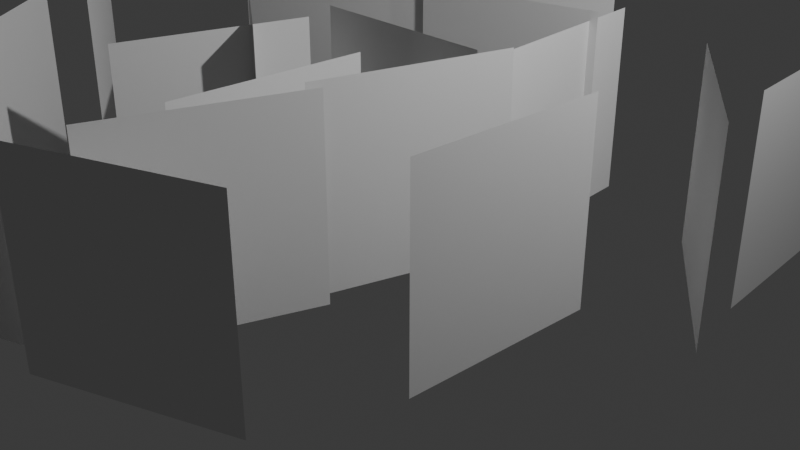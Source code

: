 # Source: Grass.blend  (saved by Blender 5.0.119; exported with 4.5.12 LTS)
import bpy
from mathutils import Matrix  # noqa: F401  (used for matrix-valued properties, if any)

bpy.ops.wm.read_factory_settings(use_empty=True)
scene = bpy.context.scene
scene.name = 'Scene'

# ---- collections
col_collection = bpy.data.collections.new('Collection'); scene.collection.children.link(col_collection)

# ---- world
world_world = bpy.data.worlds.new('World'); scene.world = world_world
world_world.use_nodes = True; world_world.node_tree.nodes.clear()
_N = world_world.node_tree.nodes; _L = world_world.node_tree.links
n0 = _N.new('ShaderNodeOutputWorld'); n0.name = 'World Output'; n0.location = (200, 100)
n1 = _N.new('ShaderNodeBackground'); n1.name = 'Background'; n1.location = (-200, 100)
n1.inputs[0].default_value = (0.05088, 0.05088, 0.05088, 1.0)
_L.new(n1.outputs[0], n0.inputs[0])
n0.is_active_output = True
world_world.color = (0.05088, 0.05088, 0.05088)
world_world.sun_shadow_jitter_overblur = 0.0

# ---- cameras
cam_camera = bpy.data.cameras.new('Camera')
cam_camera.clip_end = 100.0
cam_camera.ortho_scale = 7.314

# ---- lights
light_light = bpy.data.lights.new('Light', 'POINT')
light_light.energy = 1000.0
light_light.shadow_soft_size = 0.1

# ---- meshes
me_plane_017 = bpy.data.meshes.new('Plane.017')
me_plane_017.from_pydata([(-2.319, -4.477, -0.1038), (-0.4497, -3.767, -0.1038), (-2.319, -4.477, 1.896), (-0.4497, -3.767, 1.896), (-1.0, 5.96e-08, 1.553e-08), (1.0, -5.96e-08, -1.553e-08), (-1.0, -2.98e-08, 2.0), (1.0, -1.49e-07, 2.0), (-0.9708, 1.267, 7.233e-09), (0.9708, 1.747, -3.309e-09), (-0.9708, 1.267, 2.0), (0.9708, 1.747, 2.0), (-4.005, 1.149, -1.007e-08), (-2.137, 1.865, -9.826e-09), (-4.005, 1.149, 2.0), (-2.137, 1.865, 2.0), (-3.488, -1.765, 4.164e-08), (-2.254, -3.339, 1.777e-08), (-3.488, -1.765, 2.0), (-2.254, -3.339, 2.0), (0.8251, -1.607, 4.073e-08), (0.1718, -3.497, 3.324e-08), (0.8251, -1.607, 2.0), (0.1718, -3.497, 2.0), (3.463, 0.05847, 8.211e-09), (2.254, 1.651, 3.247e-08), (3.463, 0.05847, 2.0), (2.254, 1.651, 2.0), (1.17, 0.2868, 5.315e-08), (0.6319, -1.639, 4.241e-08), (1.17, 0.2868, 2.0), (0.6319, -1.639, 2.0), (2.382, -0.08221, 1.925e-08), (2.322, -2.081, -1.895e-09), (2.382, -0.08221, 2.0), (2.322, -2.081, 2.0), (3.085, 2.872, 6.942e-08), (3.272, 0.8803, -1.484e-08), (3.085, 2.872, 2.0), (3.272, 0.8803, 2.0), (0.1391, 3.158, 7.644e-09), (-1.709, 2.393, 5.095e-09), (0.1391, 3.158, 2.0), (-1.709, 2.393, 2.0), (-0.8689, -1.039, 3.066e-08), (-2.514, 0.09916, 4.309e-08), (-0.8689, -1.039, 2.0), (-2.514, 0.09916, 2.0), (0.02555, -4.027, 1.386e-08), (1.885, -3.291, 1.506e-08), (0.02555, -4.027, 2.0), (1.885, -3.291, 2.0), (-1.116, -0.1791, -0.1038), (-1.68, -2.098, -0.1038), (-1.116, -0.1791, 1.896), (-1.68, -2.098, 1.896), (0.09143, -0.5647, -0.1038), (0.003878, -2.563, -0.1038), (0.09143, -0.5647, 1.896), (0.003877, -2.563, 1.896), (0.8346, 2.379, -0.1038), (0.9943, 0.3856, -0.1038), (0.8346, 2.379, 1.896), (0.9943, 0.3856, 1.896), (-2.107, 2.706, -0.1038), (-3.965, 1.966, -0.1038), (-2.107, 2.706, 1.896), (-3.965, 1.966, 1.896), (-3.173, -1.476, -0.1038), (-4.802, -0.3161, -0.1038), (-3.173, -1.476, 1.896), (-4.802, -0.3161, 1.896)], [], [(0, 1, 3, 2), (4, 5, 7, 6), (8, 9, 11, 10), (12, 13, 15, 14), (16, 17, 19, 18), (20, 21, 23, 22), (24, 25, 27, 26), (28, 29, 31, 30), (32, 33, 35, 34), (36, 37, 39, 38), (40, 41, 43, 42), (44, 45, 47, 46), (48, 49, 51, 50), (52, 53, 55, 54), (56, 57, 59, 58), (60, 61, 63, 62), (64, 65, 67, 66), (68, 69, 71, 70)])
_uv = me_plane_017.uv_layers.new(name='UVMap')
_uv.uv.foreach_set('vector', [0.0, 0.0, 1.0, 0.0, 1.0, 1.0, 0.0, 1.0, 0.0, 0.0, 1.0, 0.0, 1.0, 1.0, 0.0, 1.0, 0.0, 0.0, 1.0, 0.0, 1.0, 1.0, 0.0, 1.0, 0.0, 0.0, 1.0, 0.0, 1.0, 1.0, 0.0, 1.0, 0.0, 0.0, 1.0, 0.0, 1.0, 1.0, 0.0, 1.0, 0.0, 0.0, 1.0, 0.0, 1.0, 1.0, 0.0, 1.0, 0.0, 0.0, 1.0, 0.0, 1.0, 1.0, 0.0, 1.0, 0.0, 0.0, 1.0, 0.0, 1.0, 1.0, 0.0, 1.0, 0.0, 0.0, 1.0, 0.0, 1.0, 1.0, 0.0, 1.0, 0.0, 0.0, 1.0, 0.0, 1.0, 1.0, 0.0, 1.0, 0.0, 0.0, 1.0, 0.0, 1.0, 1.0, 0.0, 1.0, 0.0, 0.0, 1.0, 0.0, 1.0, 1.0, 0.0, 1.0, 0.0, 0.0, 1.0, 0.0, 1.0, 1.0, 0.0, 1.0, 0.0, 0.0, 1.0, 0.0, 1.0, 1.0, 0.0, 1.0, 0.0, 0.0, 1.0, 0.0, 1.0, 1.0, 0.0, 1.0, 0.0, 0.0, 1.0, 0.0, 1.0, 1.0, 0.0, 1.0, 0.0, 0.0, 1.0, 0.0, 1.0, 1.0, 0.0, 1.0, 0.0, 0.0, 1.0, 0.0, 1.0, 1.0, 0.0, 1.0])
me_plane_017.update()

# ---- objects
ob_light = bpy.data.objects.new('Light', light_light)
ob_camera = bpy.data.objects.new('Camera', cam_camera)
ob_plane_017 = bpy.data.objects.new('Plane.017', me_plane_017)

# ---- transforms, parenting, visibility, modifiers, constraints
ob_light.location = (4.076, 1.005, 5.904)
ob_light.rotation_euler = (0.6503, 0.05522, 1.866)
ob_light.lock_rotations_4d = False
ob_light.empty_display_type = 'ARROWS'
ob_light.color = (0.0, 0.0, 0.0, 0.0)
ob_light.lineart.crease_threshold = 0.0
ob_camera.location = (7.359, -6.926, 4.958)
ob_camera.rotation_euler = (1.109, 0.0, 0.8149)
ob_camera.lock_rotations_4d = False
ob_camera.empty_display_type = 'ARROWS'
ob_camera.color = (0.0, 0.0, 0.0, 0.0)
ob_camera.display_type = 'WIRE'
ob_camera.lineart.crease_threshold = 0.0
ob_plane_017.location = (0.0, 0.0, 0.0)

# ---- collection membership
col_collection.objects.link(ob_light)
col_collection.objects.link(ob_camera)
col_collection.objects.link(ob_plane_017)

# ---- scene / render settings (as saved in the file)
scene.camera = ob_camera
scene.frame_start = 1; scene.frame_end = 250; scene.frame_set(1)
scene.render.engine = 'BLENDER_EEVEE_NEXT'
scene.render.bake_bias = 0.0
scene.render.bake_samples = 0
scene.cycles.sampling_pattern = 'TABULATED_SOBOL'
scene.eevee.use_volume_custom_range = False
bpy.context.view_layer.update()
